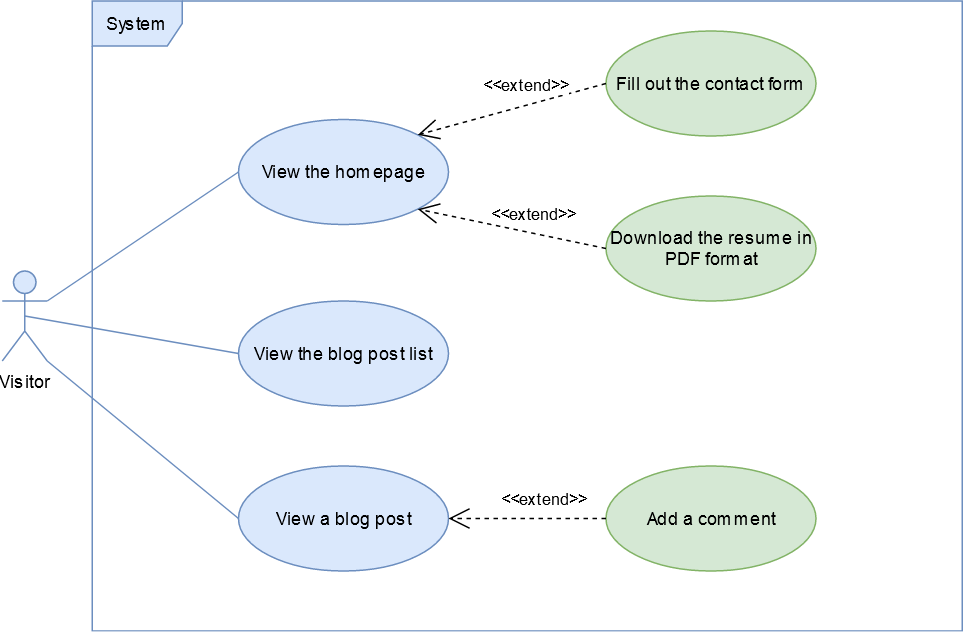

The diagram above was exported from draw.io. Its source (the exported page's mxGraphModel, read from the mxfile embedded in the PNG):
<mxGraphModel dx="1548" dy="813" grid="1" gridSize="10" guides="1" tooltips="1" connect="1" arrows="1" fold="1" page="1" pageScale="1" pageWidth="827" pageHeight="1169" math="0" shadow="0">
  <root>
    <mxCell id="0" />
    <mxCell id="1" parent="0" />
    <mxCell id="27698767b8e7fc09-1" value="System" style="shape=umlFrame;whiteSpace=wrap;html=1;fillColor=#dae8fc;strokeColor=#6c8ebf;" parent="1" vertex="1">
      <mxGeometry x="170" y="120" width="580" height="420" as="geometry" />
    </mxCell>
    <mxCell id="27698767b8e7fc09-2" value="Visitor" style="shape=umlActor;verticalLabelPosition=bottom;labelBackgroundColor=#ffffff;verticalAlign=top;html=1;fillColor=#dae8fc;strokeColor=#6c8ebf;" parent="1" vertex="1">
      <mxGeometry x="110" y="300" width="30" height="60" as="geometry" />
    </mxCell>
    <mxCell id="2b8b1eb53ab84257-3" value="View the homepage" style="ellipse;whiteSpace=wrap;html=1;fillColor=#dae8fc;strokeColor=#6c8ebf;" parent="1" vertex="1">
      <mxGeometry x="267.5" y="199" width="140" height="70" as="geometry" />
    </mxCell>
    <mxCell id="2b8b1eb53ab84257-4" value="View the blog post list" style="ellipse;whiteSpace=wrap;html=1;fillColor=#dae8fc;strokeColor=#6c8ebf;" parent="1" vertex="1">
      <mxGeometry x="267.5" y="320" width="140" height="70" as="geometry" />
    </mxCell>
    <mxCell id="2b8b1eb53ab84257-5" value="View a blog post" style="ellipse;whiteSpace=wrap;html=1;fillColor=#dae8fc;strokeColor=#6c8ebf;" parent="1" vertex="1">
      <mxGeometry x="267.5" y="430" width="140" height="70" as="geometry" />
    </mxCell>
    <mxCell id="2b8b1eb53ab84257-13" value="" style="endArrow=none;html=1;entryX=0;entryY=0.5;exitX=1;exitY=0.3333333333333333;exitPerimeter=0;fillColor=#dae8fc;strokeColor=#6c8ebf;" parent="1" source="27698767b8e7fc09-2" target="2b8b1eb53ab84257-3" edge="1">
      <mxGeometry width="50" height="50" relative="1" as="geometry">
        <mxPoint x="200" y="330" as="sourcePoint" />
        <mxPoint x="250" y="280" as="targetPoint" />
      </mxGeometry>
    </mxCell>
    <mxCell id="2b8b1eb53ab84257-14" value="" style="endArrow=none;html=1;entryX=0;entryY=0.5;exitX=0.5;exitY=0.5;exitPerimeter=0;fillColor=#dae8fc;strokeColor=#6c8ebf;" parent="1" source="27698767b8e7fc09-2" target="2b8b1eb53ab84257-4" edge="1">
      <mxGeometry width="50" height="50" relative="1" as="geometry">
        <mxPoint x="270" y="380" as="sourcePoint" />
        <mxPoint x="320" y="330" as="targetPoint" />
      </mxGeometry>
    </mxCell>
    <mxCell id="2b8b1eb53ab84257-15" value="" style="endArrow=none;html=1;entryX=0;entryY=0.5;exitX=1;exitY=1;exitPerimeter=0;fillColor=#dae8fc;strokeColor=#6c8ebf;" parent="1" source="27698767b8e7fc09-2" target="2b8b1eb53ab84257-5" edge="1">
      <mxGeometry width="50" height="50" relative="1" as="geometry">
        <mxPoint x="150" y="490" as="sourcePoint" />
        <mxPoint x="200" y="440" as="targetPoint" />
      </mxGeometry>
    </mxCell>
    <mxCell id="2b8b1eb53ab84257-16" value="&lt;span&gt;Fill out the contact form&lt;/span&gt;&lt;br&gt;" style="ellipse;whiteSpace=wrap;html=1;fillColor=#d5e8d4;strokeColor=#82b366;" parent="1" vertex="1">
      <mxGeometry x="512.5" y="140" width="140" height="70" as="geometry" />
    </mxCell>
    <mxCell id="2b8b1eb53ab84257-17" value="&amp;lt;&amp;lt;extend&amp;gt;&amp;gt;" style="endArrow=open;endSize=12;dashed=1;html=1;entryX=1;entryY=0;exitX=0;exitY=0.5;" parent="1" source="2b8b1eb53ab84257-16" target="2b8b1eb53ab84257-3" edge="1">
      <mxGeometry x="-0.1949" y="-13" width="160" relative="1" as="geometry">
        <mxPoint x="502.5" y="250" as="sourcePoint" />
        <mxPoint x="662.5" y="250" as="targetPoint" />
        <mxPoint as="offset" />
      </mxGeometry>
    </mxCell>
    <mxCell id="2b8b1eb53ab84257-21" value="Download the resume in PDF format" style="ellipse;whiteSpace=wrap;html=1;fillColor=#d5e8d4;strokeColor=#82b366;" parent="1" vertex="1">
      <mxGeometry x="512.5" y="250" width="140" height="70" as="geometry" />
    </mxCell>
    <mxCell id="2b8b1eb53ab84257-22" value="&amp;lt;&amp;lt;extend&amp;gt;&amp;gt;" style="endArrow=open;endSize=12;dashed=1;html=1;entryX=1;entryY=1;exitX=0;exitY=0.5;" parent="1" source="2b8b1eb53ab84257-21" target="2b8b1eb53ab84257-3" edge="1">
      <mxGeometry x="-0.1949" y="-13" width="160" relative="1" as="geometry">
        <mxPoint x="492.5" y="185" as="sourcePoint" />
        <mxPoint x="396.5" y="219" as="targetPoint" />
        <mxPoint as="offset" />
      </mxGeometry>
    </mxCell>
    <mxCell id="2b8b1eb53ab84257-23" value="Add a comment" style="ellipse;whiteSpace=wrap;html=1;fillColor=#d5e8d4;strokeColor=#82b366;" parent="1" vertex="1">
      <mxGeometry x="512.5" y="430" width="140" height="70" as="geometry" />
    </mxCell>
    <mxCell id="2b8b1eb53ab84257-24" value="&amp;lt;&amp;lt;extend&amp;gt;&amp;gt;" style="endArrow=open;endSize=12;dashed=1;html=1;entryX=1;entryY=0.5;exitX=0;exitY=0.5;" parent="1" source="2b8b1eb53ab84257-23" target="2b8b1eb53ab84257-5" edge="1">
      <mxGeometry x="-0.1949" y="-13" width="160" relative="1" as="geometry">
        <mxPoint x="523" y="443" as="sourcePoint" />
        <mxPoint x="397" y="417" as="targetPoint" />
        <mxPoint as="offset" />
      </mxGeometry>
    </mxCell>
  </root>
</mxGraphModel>